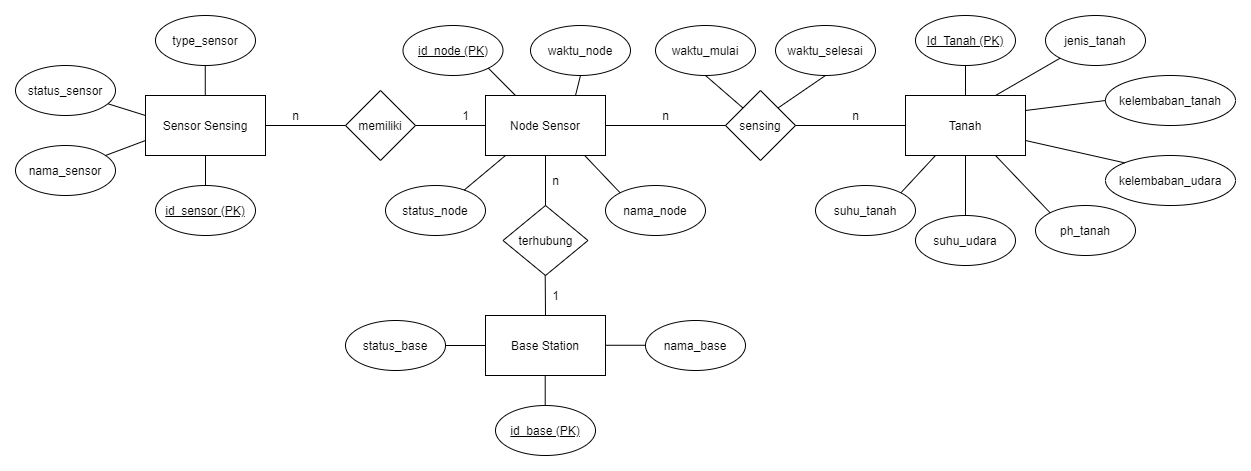

The diagram above was exported from draw.io. Its source (the exported page's mxGraphModel, read from the mxfile embedded in the PNG):
<mxGraphModel dx="2173" dy="659" grid="1" gridSize="10" guides="1" tooltips="1" connect="1" arrows="1" fold="1" page="1" pageScale="1" pageWidth="850" pageHeight="1100" math="0" shadow="0">
  <root>
    <mxCell id="0" />
    <mxCell id="1" parent="0" />
    <mxCell id="_3u7zb3XV7TCr_QTMVjV-1" value="Sensor Sensing" style="rounded=0;whiteSpace=wrap;html=1;" vertex="1" parent="1">
      <mxGeometry x="40" y="80" width="120" height="60" as="geometry" />
    </mxCell>
    <mxCell id="_3u7zb3XV7TCr_QTMVjV-2" value="Node Sensor" style="rounded=0;whiteSpace=wrap;html=1;" vertex="1" parent="1">
      <mxGeometry x="380" y="80" width="120" height="60" as="geometry" />
    </mxCell>
    <mxCell id="_3u7zb3XV7TCr_QTMVjV-3" value="Tanah" style="rounded=0;whiteSpace=wrap;html=1;" vertex="1" parent="1">
      <mxGeometry x="800" y="80" width="120" height="60" as="geometry" />
    </mxCell>
    <mxCell id="_3u7zb3XV7TCr_QTMVjV-4" value="Base Station" style="rounded=0;whiteSpace=wrap;html=1;" vertex="1" parent="1">
      <mxGeometry x="380" y="300" width="120" height="60" as="geometry" />
    </mxCell>
    <mxCell id="_3u7zb3XV7TCr_QTMVjV-5" value="memiliki" style="rhombus;whiteSpace=wrap;html=1;" vertex="1" parent="1">
      <mxGeometry x="240" y="75" width="70" height="70" as="geometry" />
    </mxCell>
    <mxCell id="_3u7zb3XV7TCr_QTMVjV-6" value="terhubung" style="rhombus;whiteSpace=wrap;html=1;" vertex="1" parent="1">
      <mxGeometry x="397.5" y="190" width="85" height="70" as="geometry" />
    </mxCell>
    <mxCell id="_3u7zb3XV7TCr_QTMVjV-7" value="sensing" style="rhombus;whiteSpace=wrap;html=1;" vertex="1" parent="1">
      <mxGeometry x="620" y="75" width="70" height="70" as="geometry" />
    </mxCell>
    <mxCell id="_3u7zb3XV7TCr_QTMVjV-9" value="" style="endArrow=none;html=1;exitX=1;exitY=0.5;exitDx=0;exitDy=0;entryX=0;entryY=0.5;entryDx=0;entryDy=0;" edge="1" parent="1" source="_3u7zb3XV7TCr_QTMVjV-1" target="_3u7zb3XV7TCr_QTMVjV-5">
      <mxGeometry width="50" height="50" relative="1" as="geometry">
        <mxPoint x="220" y="180" as="sourcePoint" />
        <mxPoint x="270" y="130" as="targetPoint" />
      </mxGeometry>
    </mxCell>
    <mxCell id="_3u7zb3XV7TCr_QTMVjV-10" value="" style="endArrow=none;html=1;exitX=1;exitY=0.5;exitDx=0;exitDy=0;entryX=0;entryY=0.5;entryDx=0;entryDy=0;" edge="1" parent="1" source="_3u7zb3XV7TCr_QTMVjV-5" target="_3u7zb3XV7TCr_QTMVjV-2">
      <mxGeometry width="50" height="50" relative="1" as="geometry">
        <mxPoint x="170" y="120" as="sourcePoint" />
        <mxPoint x="250" y="120" as="targetPoint" />
      </mxGeometry>
    </mxCell>
    <mxCell id="_3u7zb3XV7TCr_QTMVjV-11" value="" style="endArrow=none;html=1;entryX=0;entryY=0.5;entryDx=0;entryDy=0;" edge="1" parent="1" target="_3u7zb3XV7TCr_QTMVjV-7">
      <mxGeometry width="50" height="50" relative="1" as="geometry">
        <mxPoint x="500" y="110" as="sourcePoint" />
        <mxPoint x="560" y="109.76" as="targetPoint" />
      </mxGeometry>
    </mxCell>
    <mxCell id="_3u7zb3XV7TCr_QTMVjV-12" value="" style="endArrow=none;html=1;entryX=0;entryY=0.5;entryDx=0;entryDy=0;exitX=1;exitY=0.5;exitDx=0;exitDy=0;" edge="1" parent="1" source="_3u7zb3XV7TCr_QTMVjV-7" target="_3u7zb3XV7TCr_QTMVjV-3">
      <mxGeometry width="50" height="50" relative="1" as="geometry">
        <mxPoint x="720" y="110" as="sourcePoint" />
        <mxPoint x="750" y="109.75999999999999" as="targetPoint" />
      </mxGeometry>
    </mxCell>
    <mxCell id="_3u7zb3XV7TCr_QTMVjV-13" value="" style="endArrow=none;html=1;entryX=0.5;entryY=0;entryDx=0;entryDy=0;exitX=0.5;exitY=1;exitDx=0;exitDy=0;" edge="1" parent="1" source="_3u7zb3XV7TCr_QTMVjV-2" target="_3u7zb3XV7TCr_QTMVjV-6">
      <mxGeometry width="50" height="50" relative="1" as="geometry">
        <mxPoint x="450" y="170.24" as="sourcePoint" />
        <mxPoint x="510" y="169.99999999999994" as="targetPoint" />
      </mxGeometry>
    </mxCell>
    <mxCell id="_3u7zb3XV7TCr_QTMVjV-14" value="" style="endArrow=none;html=1;exitX=0.5;exitY=1;exitDx=0;exitDy=0;" edge="1" parent="1">
      <mxGeometry width="50" height="50" relative="1" as="geometry">
        <mxPoint x="439.71" y="260" as="sourcePoint" />
        <mxPoint x="440" y="300" as="targetPoint" />
      </mxGeometry>
    </mxCell>
    <mxCell id="_3u7zb3XV7TCr_QTMVjV-15" value="&lt;u&gt;id_sensor (PK)&lt;/u&gt;" style="ellipse;whiteSpace=wrap;html=1;" vertex="1" parent="1">
      <mxGeometry x="50" y="170" width="100" height="50" as="geometry" />
    </mxCell>
    <mxCell id="_3u7zb3XV7TCr_QTMVjV-17" value="type_sensor" style="ellipse;whiteSpace=wrap;html=1;" vertex="1" parent="1">
      <mxGeometry x="50" width="100" height="50" as="geometry" />
    </mxCell>
    <mxCell id="_3u7zb3XV7TCr_QTMVjV-18" value="nama_sensor" style="ellipse;whiteSpace=wrap;html=1;" vertex="1" parent="1">
      <mxGeometry x="-90" y="130" width="100" height="50" as="geometry" />
    </mxCell>
    <mxCell id="_3u7zb3XV7TCr_QTMVjV-19" value="status_sensor" style="ellipse;whiteSpace=wrap;html=1;" vertex="1" parent="1">
      <mxGeometry x="-90" y="50" width="100" height="50" as="geometry" />
    </mxCell>
    <mxCell id="_3u7zb3XV7TCr_QTMVjV-20" value="&lt;u&gt;id_node (PK)&lt;/u&gt;" style="ellipse;whiteSpace=wrap;html=1;" vertex="1" parent="1">
      <mxGeometry x="297.5" y="10" width="100" height="50" as="geometry" />
    </mxCell>
    <mxCell id="_3u7zb3XV7TCr_QTMVjV-21" value="nama_node" style="ellipse;whiteSpace=wrap;html=1;" vertex="1" parent="1">
      <mxGeometry x="500" y="170" width="100" height="50" as="geometry" />
    </mxCell>
    <mxCell id="_3u7zb3XV7TCr_QTMVjV-22" value="status_node" style="ellipse;whiteSpace=wrap;html=1;" vertex="1" parent="1">
      <mxGeometry x="280" y="170" width="100" height="50" as="geometry" />
    </mxCell>
    <mxCell id="_3u7zb3XV7TCr_QTMVjV-23" value="&lt;u&gt;id_base (PK)&lt;/u&gt;" style="ellipse;whiteSpace=wrap;html=1;" vertex="1" parent="1">
      <mxGeometry x="390" y="390" width="100" height="50" as="geometry" />
    </mxCell>
    <mxCell id="_3u7zb3XV7TCr_QTMVjV-24" value="nama_base" style="ellipse;whiteSpace=wrap;html=1;" vertex="1" parent="1">
      <mxGeometry x="540" y="305" width="100" height="50" as="geometry" />
    </mxCell>
    <mxCell id="_3u7zb3XV7TCr_QTMVjV-25" value="status_base" style="ellipse;whiteSpace=wrap;html=1;" vertex="1" parent="1">
      <mxGeometry x="240" y="305" width="100" height="50" as="geometry" />
    </mxCell>
    <mxCell id="_3u7zb3XV7TCr_QTMVjV-26" value="" style="endArrow=none;html=1;exitX=0.5;exitY=0;exitDx=0;exitDy=0;entryX=0.5;entryY=1;entryDx=0;entryDy=0;" edge="1" parent="1" source="_3u7zb3XV7TCr_QTMVjV-15" target="_3u7zb3XV7TCr_QTMVjV-1">
      <mxGeometry width="50" height="50" relative="1" as="geometry">
        <mxPoint y="230" as="sourcePoint" />
        <mxPoint x="50" y="180" as="targetPoint" />
      </mxGeometry>
    </mxCell>
    <mxCell id="_3u7zb3XV7TCr_QTMVjV-27" value="" style="endArrow=none;html=1;exitX=0.5;exitY=0;exitDx=0;exitDy=0;entryX=0.5;entryY=1;entryDx=0;entryDy=0;" edge="1" parent="1">
      <mxGeometry width="50" height="50" relative="1" as="geometry">
        <mxPoint x="99.76" y="80" as="sourcePoint" />
        <mxPoint x="99.76" y="49.99999999999994" as="targetPoint" />
      </mxGeometry>
    </mxCell>
    <mxCell id="_3u7zb3XV7TCr_QTMVjV-28" value="" style="endArrow=none;html=1;exitX=0.25;exitY=0;exitDx=0;exitDy=0;entryX=1;entryY=1;entryDx=0;entryDy=0;" edge="1" parent="1" source="_3u7zb3XV7TCr_QTMVjV-2" target="_3u7zb3XV7TCr_QTMVjV-20">
      <mxGeometry width="50" height="50" relative="1" as="geometry">
        <mxPoint x="439.76" y="80" as="sourcePoint" />
        <mxPoint x="439.76" y="49.99999999999994" as="targetPoint" />
      </mxGeometry>
    </mxCell>
    <mxCell id="_3u7zb3XV7TCr_QTMVjV-29" value="" style="endArrow=none;html=1;exitX=0.5;exitY=0;exitDx=0;exitDy=0;entryX=0.5;entryY=1;entryDx=0;entryDy=0;" edge="1" parent="1">
      <mxGeometry width="50" height="50" relative="1" as="geometry">
        <mxPoint x="439.71" y="390" as="sourcePoint" />
        <mxPoint x="439.71" y="359.99999999999994" as="targetPoint" />
      </mxGeometry>
    </mxCell>
    <mxCell id="_3u7zb3XV7TCr_QTMVjV-31" value="" style="endArrow=none;html=1;entryX=0;entryY=0.75;entryDx=0;entryDy=0;" edge="1" parent="1" target="_3u7zb3XV7TCr_QTMVjV-1">
      <mxGeometry width="50" height="50" relative="1" as="geometry">
        <mxPoint y="140" as="sourcePoint" />
        <mxPoint x="50" y="90" as="targetPoint" />
      </mxGeometry>
    </mxCell>
    <mxCell id="_3u7zb3XV7TCr_QTMVjV-32" value="" style="endArrow=none;html=1;entryX=0;entryY=0.75;entryDx=0;entryDy=0;" edge="1" parent="1" source="_3u7zb3XV7TCr_QTMVjV-19">
      <mxGeometry width="50" height="50" relative="1" as="geometry">
        <mxPoint y="115" as="sourcePoint" />
        <mxPoint x="40" y="100" as="targetPoint" />
      </mxGeometry>
    </mxCell>
    <mxCell id="_3u7zb3XV7TCr_QTMVjV-33" value="" style="endArrow=none;html=1;exitX=0.787;exitY=0.091;exitDx=0;exitDy=0;exitPerimeter=0;" edge="1" parent="1" source="_3u7zb3XV7TCr_QTMVjV-22">
      <mxGeometry width="50" height="50" relative="1" as="geometry">
        <mxPoint x="350" y="190" as="sourcePoint" />
        <mxPoint x="400" y="140" as="targetPoint" />
      </mxGeometry>
    </mxCell>
    <mxCell id="_3u7zb3XV7TCr_QTMVjV-34" value="" style="endArrow=none;html=1;exitX=0;exitY=0;exitDx=0;exitDy=0;entryX=0.826;entryY=0.999;entryDx=0;entryDy=0;entryPerimeter=0;" edge="1" parent="1" source="_3u7zb3XV7TCr_QTMVjV-21" target="_3u7zb3XV7TCr_QTMVjV-2">
      <mxGeometry width="50" height="50" relative="1" as="geometry">
        <mxPoint x="441.20000000000005" y="179.55" as="sourcePoint" />
        <mxPoint x="482.5" y="145.00000000000003" as="targetPoint" />
      </mxGeometry>
    </mxCell>
    <mxCell id="_3u7zb3XV7TCr_QTMVjV-35" value="" style="endArrow=none;html=1;exitX=1;exitY=0.5;exitDx=0;exitDy=0;entryX=0;entryY=0.5;entryDx=0;entryDy=0;" edge="1" parent="1" source="_3u7zb3XV7TCr_QTMVjV-25" target="_3u7zb3XV7TCr_QTMVjV-4">
      <mxGeometry width="50" height="50" relative="1" as="geometry">
        <mxPoint x="320" y="380" as="sourcePoint" />
        <mxPoint x="370" y="330" as="targetPoint" />
      </mxGeometry>
    </mxCell>
    <mxCell id="_3u7zb3XV7TCr_QTMVjV-37" value="" style="endArrow=none;html=1;exitX=1;exitY=0.5;exitDx=0;exitDy=0;entryX=0;entryY=0.5;entryDx=0;entryDy=0;" edge="1" parent="1">
      <mxGeometry width="50" height="50" relative="1" as="geometry">
        <mxPoint x="500.000000000005" y="329.76" as="sourcePoint" />
        <mxPoint x="540" y="329.76" as="targetPoint" />
      </mxGeometry>
    </mxCell>
    <mxCell id="_3u7zb3XV7TCr_QTMVjV-38" value="&lt;u&gt;Id_Tanah (PK)&lt;/u&gt;" style="ellipse;whiteSpace=wrap;html=1;" vertex="1" parent="1">
      <mxGeometry x="810" width="100" height="50" as="geometry" />
    </mxCell>
    <mxCell id="_3u7zb3XV7TCr_QTMVjV-40" value="jenis_tanah" style="ellipse;whiteSpace=wrap;html=1;" vertex="1" parent="1">
      <mxGeometry x="940" width="100" height="50" as="geometry" />
    </mxCell>
    <mxCell id="_3u7zb3XV7TCr_QTMVjV-41" value="suhu_tanah" style="ellipse;whiteSpace=wrap;html=1;" vertex="1" parent="1">
      <mxGeometry x="710" y="170" width="100" height="50" as="geometry" />
    </mxCell>
    <mxCell id="_3u7zb3XV7TCr_QTMVjV-42" value="kelembaban_tanah" style="ellipse;whiteSpace=wrap;html=1;" vertex="1" parent="1">
      <mxGeometry x="1000" y="60" width="130" height="50" as="geometry" />
    </mxCell>
    <mxCell id="_3u7zb3XV7TCr_QTMVjV-43" value="kelembaban_udara" style="ellipse;whiteSpace=wrap;html=1;" vertex="1" parent="1">
      <mxGeometry x="1000" y="140" width="130" height="50" as="geometry" />
    </mxCell>
    <mxCell id="_3u7zb3XV7TCr_QTMVjV-44" value="suhu_udara" style="ellipse;whiteSpace=wrap;html=1;" vertex="1" parent="1">
      <mxGeometry x="810" y="200" width="100" height="50" as="geometry" />
    </mxCell>
    <mxCell id="_3u7zb3XV7TCr_QTMVjV-47" value="ph_tanah" style="ellipse;whiteSpace=wrap;html=1;" vertex="1" parent="1">
      <mxGeometry x="930" y="190" width="100" height="50" as="geometry" />
    </mxCell>
    <mxCell id="_3u7zb3XV7TCr_QTMVjV-48" value="" style="endArrow=none;html=1;exitX=0.5;exitY=0;exitDx=0;exitDy=0;entryX=0.5;entryY=1;entryDx=0;entryDy=0;" edge="1" parent="1" source="_3u7zb3XV7TCr_QTMVjV-3" target="_3u7zb3XV7TCr_QTMVjV-38">
      <mxGeometry width="50" height="50" relative="1" as="geometry">
        <mxPoint x="940" y="160" as="sourcePoint" />
        <mxPoint x="990" y="110" as="targetPoint" />
      </mxGeometry>
    </mxCell>
    <mxCell id="_3u7zb3XV7TCr_QTMVjV-49" value="" style="endArrow=none;html=1;entryX=0.25;entryY=1;entryDx=0;entryDy=0;exitX=1;exitY=0;exitDx=0;exitDy=0;" edge="1" parent="1" source="_3u7zb3XV7TCr_QTMVjV-41" target="_3u7zb3XV7TCr_QTMVjV-3">
      <mxGeometry width="50" height="50" relative="1" as="geometry">
        <mxPoint x="920" y="190" as="sourcePoint" />
        <mxPoint x="970" y="140" as="targetPoint" />
      </mxGeometry>
    </mxCell>
    <mxCell id="_3u7zb3XV7TCr_QTMVjV-50" value="" style="endArrow=none;html=1;entryX=0.5;entryY=1;entryDx=0;entryDy=0;exitX=0.5;exitY=0;exitDx=0;exitDy=0;" edge="1" parent="1" source="_3u7zb3XV7TCr_QTMVjV-44" target="_3u7zb3XV7TCr_QTMVjV-3">
      <mxGeometry width="50" height="50" relative="1" as="geometry">
        <mxPoint x="840" y="180" as="sourcePoint" />
        <mxPoint x="890" y="130" as="targetPoint" />
      </mxGeometry>
    </mxCell>
    <mxCell id="_3u7zb3XV7TCr_QTMVjV-52" value="" style="endArrow=none;html=1;exitX=0.75;exitY=1;exitDx=0;exitDy=0;entryX=0;entryY=0;entryDx=0;entryDy=0;" edge="1" parent="1" source="_3u7zb3XV7TCr_QTMVjV-3" target="_3u7zb3XV7TCr_QTMVjV-47">
      <mxGeometry width="50" height="50" relative="1" as="geometry">
        <mxPoint x="920" y="180" as="sourcePoint" />
        <mxPoint x="970" y="130" as="targetPoint" />
      </mxGeometry>
    </mxCell>
    <mxCell id="_3u7zb3XV7TCr_QTMVjV-53" value="" style="endArrow=none;html=1;exitX=1;exitY=0.75;exitDx=0;exitDy=0;entryX=0;entryY=0;entryDx=0;entryDy=0;" edge="1" parent="1" source="_3u7zb3XV7TCr_QTMVjV-3" target="_3u7zb3XV7TCr_QTMVjV-43">
      <mxGeometry width="50" height="50" relative="1" as="geometry">
        <mxPoint x="930" y="170" as="sourcePoint" />
        <mxPoint x="1019" y="145" as="targetPoint" />
      </mxGeometry>
    </mxCell>
    <mxCell id="_3u7zb3XV7TCr_QTMVjV-54" value="" style="endArrow=none;html=1;exitX=0.75;exitY=0;exitDx=0;exitDy=0;entryX=0;entryY=1;entryDx=0;entryDy=0;" edge="1" parent="1" source="_3u7zb3XV7TCr_QTMVjV-3" target="_3u7zb3XV7TCr_QTMVjV-40">
      <mxGeometry width="50" height="50" relative="1" as="geometry">
        <mxPoint x="940" y="130" as="sourcePoint" />
        <mxPoint x="990" y="80" as="targetPoint" />
      </mxGeometry>
    </mxCell>
    <mxCell id="_3u7zb3XV7TCr_QTMVjV-55" value="" style="endArrow=none;html=1;exitX=1;exitY=0.25;exitDx=0;exitDy=0;entryX=0;entryY=0.5;entryDx=0;entryDy=0;" edge="1" parent="1" source="_3u7zb3XV7TCr_QTMVjV-3" target="_3u7zb3XV7TCr_QTMVjV-42">
      <mxGeometry width="50" height="50" relative="1" as="geometry">
        <mxPoint x="940" y="130" as="sourcePoint" />
        <mxPoint x="990" y="80" as="targetPoint" />
      </mxGeometry>
    </mxCell>
    <mxCell id="_3u7zb3XV7TCr_QTMVjV-56" value="waktu_node" style="ellipse;whiteSpace=wrap;html=1;" vertex="1" parent="1">
      <mxGeometry x="425" y="10" width="100" height="50" as="geometry" />
    </mxCell>
    <mxCell id="_3u7zb3XV7TCr_QTMVjV-57" value="" style="endArrow=none;html=1;exitX=0.75;exitY=0;exitDx=0;exitDy=0;entryX=0.5;entryY=1;entryDx=0;entryDy=0;" edge="1" parent="1" source="_3u7zb3XV7TCr_QTMVjV-2" target="_3u7zb3XV7TCr_QTMVjV-56">
      <mxGeometry width="50" height="50" relative="1" as="geometry">
        <mxPoint x="440" y="90" as="sourcePoint" />
        <mxPoint x="490" y="40" as="targetPoint" />
      </mxGeometry>
    </mxCell>
    <mxCell id="_3u7zb3XV7TCr_QTMVjV-58" value="waktu_selesai" style="ellipse;whiteSpace=wrap;html=1;" vertex="1" parent="1">
      <mxGeometry x="670" y="10" width="100" height="50" as="geometry" />
    </mxCell>
    <mxCell id="_3u7zb3XV7TCr_QTMVjV-60" value="waktu_mulai" style="ellipse;whiteSpace=wrap;html=1;" vertex="1" parent="1">
      <mxGeometry x="550" y="10" width="100" height="50" as="geometry" />
    </mxCell>
    <mxCell id="_3u7zb3XV7TCr_QTMVjV-61" value="" style="endArrow=none;html=1;entryX=0.5;entryY=1;entryDx=0;entryDy=0;exitX=0;exitY=0;exitDx=0;exitDy=0;" edge="1" parent="1" source="_3u7zb3XV7TCr_QTMVjV-7" target="_3u7zb3XV7TCr_QTMVjV-60">
      <mxGeometry width="50" height="50" relative="1" as="geometry">
        <mxPoint x="570" y="120" as="sourcePoint" />
        <mxPoint x="620" y="70" as="targetPoint" />
      </mxGeometry>
    </mxCell>
    <mxCell id="_3u7zb3XV7TCr_QTMVjV-62" value="" style="endArrow=none;html=1;exitX=1;exitY=0;exitDx=0;exitDy=0;entryX=0.5;entryY=1;entryDx=0;entryDy=0;" edge="1" parent="1" source="_3u7zb3XV7TCr_QTMVjV-7" target="_3u7zb3XV7TCr_QTMVjV-58">
      <mxGeometry width="50" height="50" relative="1" as="geometry">
        <mxPoint x="690" y="120" as="sourcePoint" />
        <mxPoint x="740" y="70" as="targetPoint" />
      </mxGeometry>
    </mxCell>
    <mxCell id="_3u7zb3XV7TCr_QTMVjV-63" value="n" style="text;html=1;align=center;verticalAlign=middle;resizable=0;points=[];autosize=1;" vertex="1" parent="1">
      <mxGeometry x="180" y="90" width="20" height="20" as="geometry" />
    </mxCell>
    <mxCell id="_3u7zb3XV7TCr_QTMVjV-64" value="1" style="text;html=1;align=center;verticalAlign=middle;resizable=0;points=[];autosize=1;" vertex="1" parent="1">
      <mxGeometry x="350" y="90" width="20" height="20" as="geometry" />
    </mxCell>
    <mxCell id="_3u7zb3XV7TCr_QTMVjV-65" value="n" style="text;html=1;align=center;verticalAlign=middle;resizable=0;points=[];autosize=1;" vertex="1" parent="1">
      <mxGeometry x="440" y="155" width="20" height="20" as="geometry" />
    </mxCell>
    <mxCell id="_3u7zb3XV7TCr_QTMVjV-66" value="1" style="text;html=1;align=center;verticalAlign=middle;resizable=0;points=[];autosize=1;" vertex="1" parent="1">
      <mxGeometry x="440" y="270" width="20" height="20" as="geometry" />
    </mxCell>
    <mxCell id="_3u7zb3XV7TCr_QTMVjV-67" value="n" style="text;html=1;align=center;verticalAlign=middle;resizable=0;points=[];autosize=1;" vertex="1" parent="1">
      <mxGeometry x="550" y="90" width="20" height="20" as="geometry" />
    </mxCell>
    <mxCell id="_3u7zb3XV7TCr_QTMVjV-68" value="n" style="text;html=1;align=center;verticalAlign=middle;resizable=0;points=[];autosize=1;" vertex="1" parent="1">
      <mxGeometry x="740" y="90" width="20" height="20" as="geometry" />
    </mxCell>
  </root>
</mxGraphModel>